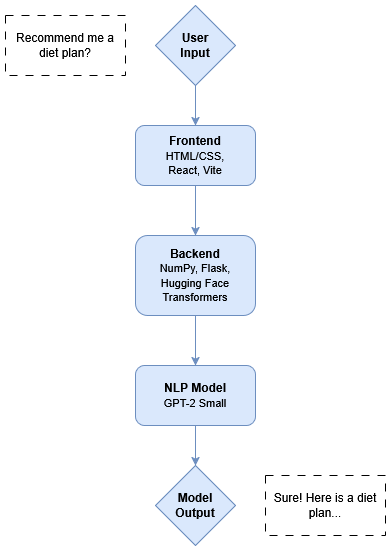

The diagram above was exported from draw.io. Its source (the exported page's mxGraphModel, read from the mxfile embedded in the PNG):
<mxGraphModel dx="1213" dy="688" grid="1" gridSize="10" guides="1" tooltips="1" connect="1" arrows="1" fold="1" page="1" pageScale="1" pageWidth="850" pageHeight="1100" math="0" shadow="0">
  <root>
    <mxCell id="0" />
    <mxCell id="1" parent="0" />
    <mxCell id="_UHAeLlXfDBqm3t60g2q-9" style="edgeStyle=orthogonalEdgeStyle;rounded=0;orthogonalLoop=1;jettySize=auto;html=1;entryX=0.5;entryY=0;entryDx=0;entryDy=0;fillColor=#dae8fc;strokeColor=#6c8ebf;" parent="1" source="1HJwohKTVky6wEvFmpTg-1" target="1HJwohKTVky6wEvFmpTg-2" edge="1">
      <mxGeometry relative="1" as="geometry" />
    </mxCell>
    <mxCell id="1HJwohKTVky6wEvFmpTg-1" value="&lt;div&gt;&lt;b&gt;Frontend&lt;/b&gt;&lt;br&gt;&lt;font style=&quot;font-size: 11px;&quot;&gt;HTML/CSS,&lt;/font&gt;&lt;/div&gt;&lt;div&gt;&lt;font style=&quot;font-size: 11px;&quot;&gt;React, Vite&lt;/font&gt;&lt;/div&gt;" style="rounded=1;whiteSpace=wrap;html=1;fillColor=#dae8fc;strokeColor=#6c8ebf;" parent="1" vertex="1">
      <mxGeometry x="280" y="360" width="120" height="60" as="geometry" />
    </mxCell>
    <mxCell id="_UHAeLlXfDBqm3t60g2q-10" style="edgeStyle=orthogonalEdgeStyle;rounded=0;orthogonalLoop=1;jettySize=auto;html=1;entryX=0.5;entryY=0;entryDx=0;entryDy=0;fillColor=#dae8fc;strokeColor=#6c8ebf;" parent="1" source="1HJwohKTVky6wEvFmpTg-2" target="1HJwohKTVky6wEvFmpTg-5" edge="1">
      <mxGeometry relative="1" as="geometry" />
    </mxCell>
    <mxCell id="1HJwohKTVky6wEvFmpTg-2" value="&lt;div&gt;&lt;b&gt;Backend&lt;/b&gt;&lt;/div&gt;&lt;div&gt;&lt;font style=&quot;font-size: 11px;&quot;&gt;NumPy, Flask,&lt;/font&gt;&lt;/div&gt;&lt;div&gt;&lt;font style=&quot;font-size: 11px;&quot;&gt;Hugging Face Transformers&lt;/font&gt;&lt;/div&gt;" style="rounded=1;whiteSpace=wrap;html=1;fillColor=#dae8fc;strokeColor=#6c8ebf;" parent="1" vertex="1">
      <mxGeometry x="280" y="470" width="120" height="80" as="geometry" />
    </mxCell>
    <mxCell id="_UHAeLlXfDBqm3t60g2q-11" style="edgeStyle=orthogonalEdgeStyle;rounded=0;orthogonalLoop=1;jettySize=auto;html=1;entryX=0.5;entryY=0;entryDx=0;entryDy=0;fillColor=#dae8fc;strokeColor=#6c8ebf;" parent="1" source="1HJwohKTVky6wEvFmpTg-5" target="_UHAeLlXfDBqm3t60g2q-2" edge="1">
      <mxGeometry relative="1" as="geometry" />
    </mxCell>
    <mxCell id="1HJwohKTVky6wEvFmpTg-5" value="&lt;div&gt;&lt;b&gt;NLP Model&lt;/b&gt;&lt;/div&gt;&lt;font style=&quot;font-size: 11px;&quot;&gt;GPT-2 Small&lt;/font&gt;" style="rounded=1;whiteSpace=wrap;html=1;fillColor=#dae8fc;strokeColor=#6c8ebf;" parent="1" vertex="1">
      <mxGeometry x="280" y="600" width="120" height="60" as="geometry" />
    </mxCell>
    <mxCell id="_UHAeLlXfDBqm3t60g2q-8" style="edgeStyle=orthogonalEdgeStyle;rounded=0;orthogonalLoop=1;jettySize=auto;html=1;entryX=0.5;entryY=0;entryDx=0;entryDy=0;fillColor=#dae8fc;strokeColor=#6c8ebf;" parent="1" source="_UHAeLlXfDBqm3t60g2q-1" target="1HJwohKTVky6wEvFmpTg-1" edge="1">
      <mxGeometry relative="1" as="geometry" />
    </mxCell>
    <mxCell id="_UHAeLlXfDBqm3t60g2q-1" value="&lt;div&gt;&lt;b&gt;User&lt;/b&gt;&lt;/div&gt;&lt;div&gt;&lt;b&gt;Input&lt;/b&gt;&lt;/div&gt;" style="rhombus;whiteSpace=wrap;html=1;fillColor=#dae8fc;strokeColor=#6c8ebf;" parent="1" vertex="1">
      <mxGeometry x="300" y="240" width="80" height="80" as="geometry" />
    </mxCell>
    <mxCell id="_UHAeLlXfDBqm3t60g2q-2" value="&lt;div&gt;&lt;span&gt;Model&lt;/span&gt;&lt;/div&gt;&lt;div&gt;&lt;span&gt;Output&lt;/span&gt;&lt;/div&gt;" style="rhombus;whiteSpace=wrap;html=1;fillColor=#dae8fc;strokeColor=#6c8ebf;fontStyle=1" parent="1" vertex="1">
      <mxGeometry x="300" y="700" width="80" height="80" as="geometry" />
    </mxCell>
    <mxCell id="_UHAeLlXfDBqm3t60g2q-6" value="Recommend me a diet plan?" style="rounded=0;whiteSpace=wrap;html=1;dashed=1;dashPattern=8 8;" parent="1" vertex="1">
      <mxGeometry x="150" y="250" width="120" height="60" as="geometry" />
    </mxCell>
    <mxCell id="_UHAeLlXfDBqm3t60g2q-12" value="Sure! Here is a diet plan..." style="rounded=0;whiteSpace=wrap;html=1;dashed=1;dashPattern=8 8;" parent="1" vertex="1">
      <mxGeometry x="410" y="710" width="120" height="60" as="geometry" />
    </mxCell>
  </root>
</mxGraphModel>